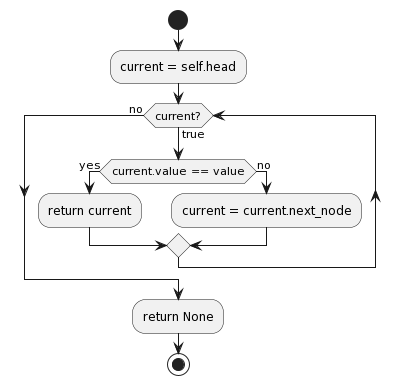

The diagram above was rendered by PlantUML. Its source (embedded in the PNG):
@startuml
start
:current = self.head;
while (current?) is (true)
    if (current.value == value) then (yes)
        :return current;
    else (no)
        :current = current.next_node;
    endif
endwhile (no)
:return None;
stop
@enduml